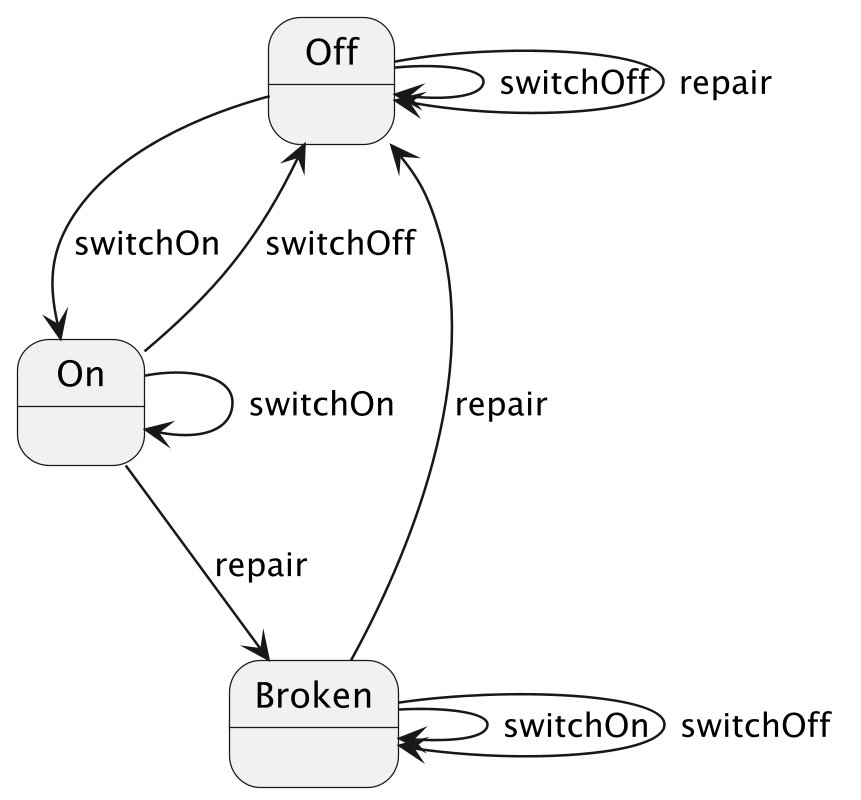

The diagram above was rendered by PlantUML. Its source (embedded in the PNG):
@startuml
'https://plantuml.com/state-diagram

scale 500 width
scale 800 height
state Off
state On
state Broken
Off --> On : switchOn
Off --> Off : switchOff
Off --> Off : repair
On --> Off : switchOff
On --> On : switchOn
On --> Broken : repair
Broken --> Off : repair
Broken --> Broken : switchOn
Broken --> Broken : switchOff
@enduml